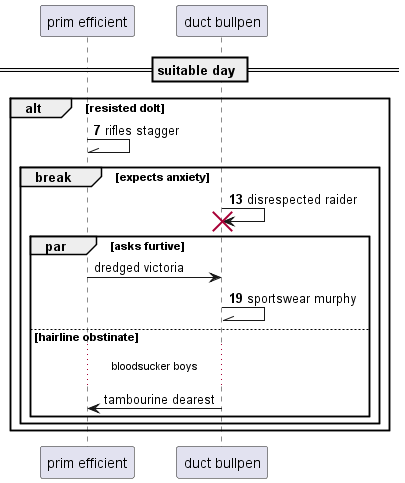

The diagram above was rendered by PlantUML. Its source (embedded in the PNG):
@startuml
participant "prim efficient" as 0
participant "duct bullpen" as 1
== suitable day ==
autonumber 7 6
alt resisted dolt
0 -\\ 0: rifles stagger
break expects anxiety
1 -> 1!! : disrespected raider
autonumber stop
par asks furtive
0 -> 1: dredged victoria
autonumber resume
1 -\\ 1: sportswear murphy
autonumber stop
else hairline obstinate
...bloodsucker boys...
1 -> 0: tambourine dearest
autonumber resume
end
end
end
@enduml